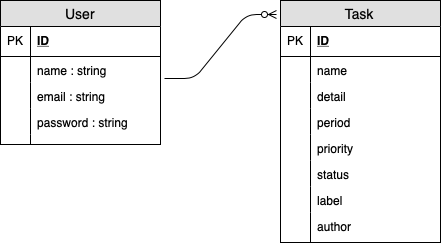

The diagram above was exported from draw.io. Its source (the exported page's mxGraphModel, read from the mxfile embedded in the PNG):
<mxGraphModel dx="821" dy="625" grid="1" gridSize="10" guides="1" tooltips="1" connect="1" arrows="1" fold="1" page="1" pageScale="1" pageWidth="827" pageHeight="1169" math="0" shadow="0">
  <root>
    <mxCell id="0" />
    <mxCell id="1" parent="0" />
    <mxCell id="D4JzshjV3tACH52GEQzt-5" value="User" style="swimlane;fontStyle=0;childLayout=stackLayout;horizontal=1;startSize=26;fillColor=#e0e0e0;horizontalStack=0;resizeParent=1;resizeParentMax=0;resizeLast=0;collapsible=1;marginBottom=0;swimlaneFillColor=#ffffff;align=center;fontSize=14;" parent="1" vertex="1">
      <mxGeometry x="80" y="160" width="160" height="144" as="geometry" />
    </mxCell>
    <mxCell id="D4JzshjV3tACH52GEQzt-6" value="ID" style="shape=partialRectangle;top=0;left=0;right=0;bottom=1;align=left;verticalAlign=middle;fillColor=none;spacingLeft=34;spacingRight=4;overflow=hidden;rotatable=0;points=[[0,0.5],[1,0.5]];portConstraint=eastwest;dropTarget=0;fontStyle=5;fontSize=12;" parent="D4JzshjV3tACH52GEQzt-5" vertex="1">
      <mxGeometry y="26" width="160" height="30" as="geometry" />
    </mxCell>
    <mxCell id="D4JzshjV3tACH52GEQzt-7" value="PK" style="shape=partialRectangle;top=0;left=0;bottom=0;fillColor=none;align=left;verticalAlign=middle;spacingLeft=4;spacingRight=4;overflow=hidden;rotatable=0;points=[];portConstraint=eastwest;part=1;fontSize=12;" parent="D4JzshjV3tACH52GEQzt-6" vertex="1" connectable="0">
      <mxGeometry width="30" height="30" as="geometry" />
    </mxCell>
    <mxCell id="D4JzshjV3tACH52GEQzt-8" value="name : string" style="shape=partialRectangle;top=0;left=0;right=0;bottom=0;align=left;verticalAlign=top;fillColor=none;spacingLeft=34;spacingRight=4;overflow=hidden;rotatable=0;points=[[0,0.5],[1,0.5]];portConstraint=eastwest;dropTarget=0;fontSize=12;" parent="D4JzshjV3tACH52GEQzt-5" vertex="1">
      <mxGeometry y="56" width="160" height="26" as="geometry" />
    </mxCell>
    <mxCell id="D4JzshjV3tACH52GEQzt-9" value="" style="shape=partialRectangle;top=0;left=0;bottom=0;fillColor=none;align=left;verticalAlign=top;spacingLeft=4;spacingRight=4;overflow=hidden;rotatable=0;points=[];portConstraint=eastwest;part=1;fontSize=12;" parent="D4JzshjV3tACH52GEQzt-8" vertex="1" connectable="0">
      <mxGeometry width="30" height="26" as="geometry" />
    </mxCell>
    <mxCell id="D4JzshjV3tACH52GEQzt-10" value="email : string" style="shape=partialRectangle;top=0;left=0;right=0;bottom=0;align=left;verticalAlign=top;fillColor=none;spacingLeft=34;spacingRight=4;overflow=hidden;rotatable=0;points=[[0,0.5],[1,0.5]];portConstraint=eastwest;dropTarget=0;fontSize=12;" parent="D4JzshjV3tACH52GEQzt-5" vertex="1">
      <mxGeometry y="82" width="160" height="26" as="geometry" />
    </mxCell>
    <mxCell id="D4JzshjV3tACH52GEQzt-11" value="" style="shape=partialRectangle;top=0;left=0;bottom=0;fillColor=none;align=left;verticalAlign=top;spacingLeft=4;spacingRight=4;overflow=hidden;rotatable=0;points=[];portConstraint=eastwest;part=1;fontSize=12;" parent="D4JzshjV3tACH52GEQzt-10" vertex="1" connectable="0">
      <mxGeometry width="30" height="26" as="geometry" />
    </mxCell>
    <mxCell id="D4JzshjV3tACH52GEQzt-12" value="password : string" style="shape=partialRectangle;top=0;left=0;right=0;bottom=0;align=left;verticalAlign=top;fillColor=none;spacingLeft=34;spacingRight=4;overflow=hidden;rotatable=0;points=[[0,0.5],[1,0.5]];portConstraint=eastwest;dropTarget=0;fontSize=12;" parent="D4JzshjV3tACH52GEQzt-5" vertex="1">
      <mxGeometry y="108" width="160" height="26" as="geometry" />
    </mxCell>
    <mxCell id="D4JzshjV3tACH52GEQzt-13" value="" style="shape=partialRectangle;top=0;left=0;bottom=0;fillColor=none;align=left;verticalAlign=top;spacingLeft=4;spacingRight=4;overflow=hidden;rotatable=0;points=[];portConstraint=eastwest;part=1;fontSize=12;" parent="D4JzshjV3tACH52GEQzt-12" vertex="1" connectable="0">
      <mxGeometry width="30" height="26" as="geometry" />
    </mxCell>
    <mxCell id="D4JzshjV3tACH52GEQzt-14" value="" style="shape=partialRectangle;top=0;left=0;right=0;bottom=0;align=left;verticalAlign=top;fillColor=none;spacingLeft=34;spacingRight=4;overflow=hidden;rotatable=0;points=[[0,0.5],[1,0.5]];portConstraint=eastwest;dropTarget=0;fontSize=12;" parent="D4JzshjV3tACH52GEQzt-5" vertex="1">
      <mxGeometry y="134" width="160" height="10" as="geometry" />
    </mxCell>
    <mxCell id="D4JzshjV3tACH52GEQzt-15" value="" style="shape=partialRectangle;top=0;left=0;bottom=0;fillColor=none;align=left;verticalAlign=top;spacingLeft=4;spacingRight=4;overflow=hidden;rotatable=0;points=[];portConstraint=eastwest;part=1;fontSize=12;" parent="D4JzshjV3tACH52GEQzt-14" vertex="1" connectable="0">
      <mxGeometry width="30" height="10" as="geometry" />
    </mxCell>
    <mxCell id="D4JzshjV3tACH52GEQzt-16" value="Task" style="swimlane;fontStyle=0;childLayout=stackLayout;horizontal=1;startSize=26;fillColor=#e0e0e0;horizontalStack=0;resizeParent=1;resizeParentMax=0;resizeLast=0;collapsible=1;marginBottom=0;swimlaneFillColor=#ffffff;align=center;fontSize=14;" parent="1" vertex="1">
      <mxGeometry x="360" y="160" width="160" height="242" as="geometry" />
    </mxCell>
    <mxCell id="D4JzshjV3tACH52GEQzt-17" value="ID" style="shape=partialRectangle;top=0;left=0;right=0;bottom=1;align=left;verticalAlign=middle;fillColor=none;spacingLeft=34;spacingRight=4;overflow=hidden;rotatable=0;points=[[0,0.5],[1,0.5]];portConstraint=eastwest;dropTarget=0;fontStyle=5;fontSize=12;" parent="D4JzshjV3tACH52GEQzt-16" vertex="1">
      <mxGeometry y="26" width="160" height="30" as="geometry" />
    </mxCell>
    <mxCell id="D4JzshjV3tACH52GEQzt-18" value="PK" style="shape=partialRectangle;top=0;left=0;bottom=0;fillColor=none;align=left;verticalAlign=middle;spacingLeft=4;spacingRight=4;overflow=hidden;rotatable=0;points=[];portConstraint=eastwest;part=1;fontSize=12;" parent="D4JzshjV3tACH52GEQzt-17" vertex="1" connectable="0">
      <mxGeometry width="30" height="30" as="geometry" />
    </mxCell>
    <mxCell id="D4JzshjV3tACH52GEQzt-19" value="name" style="shape=partialRectangle;top=0;left=0;right=0;bottom=0;align=left;verticalAlign=top;fillColor=none;spacingLeft=34;spacingRight=4;overflow=hidden;rotatable=0;points=[[0,0.5],[1,0.5]];portConstraint=eastwest;dropTarget=0;fontSize=12;" parent="D4JzshjV3tACH52GEQzt-16" vertex="1">
      <mxGeometry y="56" width="160" height="26" as="geometry" />
    </mxCell>
    <mxCell id="D4JzshjV3tACH52GEQzt-20" value="" style="shape=partialRectangle;top=0;left=0;bottom=0;fillColor=none;align=left;verticalAlign=top;spacingLeft=4;spacingRight=4;overflow=hidden;rotatable=0;points=[];portConstraint=eastwest;part=1;fontSize=12;" parent="D4JzshjV3tACH52GEQzt-19" vertex="1" connectable="0">
      <mxGeometry width="30" height="26" as="geometry" />
    </mxCell>
    <mxCell id="D4JzshjV3tACH52GEQzt-21" value="detail" style="shape=partialRectangle;top=0;left=0;right=0;bottom=0;align=left;verticalAlign=top;fillColor=none;spacingLeft=34;spacingRight=4;overflow=hidden;rotatable=0;points=[[0,0.5],[1,0.5]];portConstraint=eastwest;dropTarget=0;fontSize=12;" parent="D4JzshjV3tACH52GEQzt-16" vertex="1">
      <mxGeometry y="82" width="160" height="26" as="geometry" />
    </mxCell>
    <mxCell id="D4JzshjV3tACH52GEQzt-22" value="" style="shape=partialRectangle;top=0;left=0;bottom=0;fillColor=none;align=left;verticalAlign=top;spacingLeft=4;spacingRight=4;overflow=hidden;rotatable=0;points=[];portConstraint=eastwest;part=1;fontSize=12;" parent="D4JzshjV3tACH52GEQzt-21" vertex="1" connectable="0">
      <mxGeometry width="30" height="26" as="geometry" />
    </mxCell>
    <mxCell id="D4JzshjV3tACH52GEQzt-23" value="period" style="shape=partialRectangle;top=0;left=0;right=0;bottom=0;align=left;verticalAlign=top;fillColor=none;spacingLeft=34;spacingRight=4;overflow=hidden;rotatable=0;points=[[0,0.5],[1,0.5]];portConstraint=eastwest;dropTarget=0;fontSize=12;" parent="D4JzshjV3tACH52GEQzt-16" vertex="1">
      <mxGeometry y="108" width="160" height="26" as="geometry" />
    </mxCell>
    <mxCell id="D4JzshjV3tACH52GEQzt-24" value="" style="shape=partialRectangle;top=0;left=0;bottom=0;fillColor=none;align=left;verticalAlign=top;spacingLeft=4;spacingRight=4;overflow=hidden;rotatable=0;points=[];portConstraint=eastwest;part=1;fontSize=12;" parent="D4JzshjV3tACH52GEQzt-23" vertex="1" connectable="0">
      <mxGeometry width="30" height="26" as="geometry" />
    </mxCell>
    <mxCell id="qYNLigLL6a2LlgURAUVm-7" value="priority" style="shape=partialRectangle;top=0;left=0;right=0;bottom=0;align=left;verticalAlign=top;fillColor=none;spacingLeft=34;spacingRight=4;overflow=hidden;rotatable=0;points=[[0,0.5],[1,0.5]];portConstraint=eastwest;dropTarget=0;fontSize=12;" vertex="1" parent="D4JzshjV3tACH52GEQzt-16">
      <mxGeometry y="134" width="160" height="26" as="geometry" />
    </mxCell>
    <mxCell id="qYNLigLL6a2LlgURAUVm-8" value="" style="shape=partialRectangle;top=0;left=0;bottom=0;fillColor=none;align=left;verticalAlign=top;spacingLeft=4;spacingRight=4;overflow=hidden;rotatable=0;points=[];portConstraint=eastwest;part=1;fontSize=12;" vertex="1" connectable="0" parent="qYNLigLL6a2LlgURAUVm-7">
      <mxGeometry width="30" height="26" as="geometry" />
    </mxCell>
    <mxCell id="D4JzshjV3tACH52GEQzt-25" value="status" style="shape=partialRectangle;top=0;left=0;right=0;bottom=0;align=left;verticalAlign=top;fillColor=none;spacingLeft=34;spacingRight=4;overflow=hidden;rotatable=0;points=[[0,0.5],[1,0.5]];portConstraint=eastwest;dropTarget=0;fontSize=12;" parent="D4JzshjV3tACH52GEQzt-16" vertex="1">
      <mxGeometry y="160" width="160" height="26" as="geometry" />
    </mxCell>
    <mxCell id="D4JzshjV3tACH52GEQzt-26" value="" style="shape=partialRectangle;top=0;left=0;bottom=0;fillColor=none;align=left;verticalAlign=top;spacingLeft=4;spacingRight=4;overflow=hidden;rotatable=0;points=[];portConstraint=eastwest;part=1;fontSize=12;" parent="D4JzshjV3tACH52GEQzt-25" vertex="1" connectable="0">
      <mxGeometry width="30" height="26" as="geometry" />
    </mxCell>
    <mxCell id="qYNLigLL6a2LlgURAUVm-5" value="label" style="shape=partialRectangle;top=0;left=0;right=0;bottom=0;align=left;verticalAlign=top;fillColor=none;spacingLeft=34;spacingRight=4;overflow=hidden;rotatable=0;points=[[0,0.5],[1,0.5]];portConstraint=eastwest;dropTarget=0;fontSize=12;" vertex="1" parent="D4JzshjV3tACH52GEQzt-16">
      <mxGeometry y="186" width="160" height="26" as="geometry" />
    </mxCell>
    <mxCell id="qYNLigLL6a2LlgURAUVm-6" value="" style="shape=partialRectangle;top=0;left=0;bottom=0;fillColor=none;align=left;verticalAlign=top;spacingLeft=4;spacingRight=4;overflow=hidden;rotatable=0;points=[];portConstraint=eastwest;part=1;fontSize=12;" vertex="1" connectable="0" parent="qYNLigLL6a2LlgURAUVm-5">
      <mxGeometry width="30" height="26" as="geometry" />
    </mxCell>
    <mxCell id="D4JzshjV3tACH52GEQzt-35" value="author" style="shape=partialRectangle;top=0;left=0;right=0;bottom=0;align=left;verticalAlign=top;fillColor=none;spacingLeft=34;spacingRight=4;overflow=hidden;rotatable=0;points=[[0,0.5],[1,0.5]];portConstraint=eastwest;dropTarget=0;fontSize=12;" parent="D4JzshjV3tACH52GEQzt-16" vertex="1">
      <mxGeometry y="212" width="160" height="30" as="geometry" />
    </mxCell>
    <mxCell id="D4JzshjV3tACH52GEQzt-36" value="" style="shape=partialRectangle;top=0;left=0;bottom=0;fillColor=none;align=left;verticalAlign=top;spacingLeft=4;spacingRight=4;overflow=hidden;rotatable=0;points=[];portConstraint=eastwest;part=1;fontSize=12;" parent="D4JzshjV3tACH52GEQzt-35" vertex="1" connectable="0">
      <mxGeometry width="30" height="29.999999999999996" as="geometry" />
    </mxCell>
    <mxCell id="D4JzshjV3tACH52GEQzt-39" value="" style="edgeStyle=entityRelationEdgeStyle;fontSize=12;html=1;endArrow=ERzeroToMany;endFill=1;exitX=1.025;exitY=0.846;exitDx=0;exitDy=0;exitPerimeter=0;entryX=-0.025;entryY=0.058;entryDx=0;entryDy=0;entryPerimeter=0;" parent="1" source="D4JzshjV3tACH52GEQzt-8" target="D4JzshjV3tACH52GEQzt-16" edge="1">
      <mxGeometry width="100" height="100" relative="1" as="geometry">
        <mxPoint x="250" y="320" as="sourcePoint" />
        <mxPoint x="350" y="220" as="targetPoint" />
      </mxGeometry>
    </mxCell>
  </root>
</mxGraphModel>